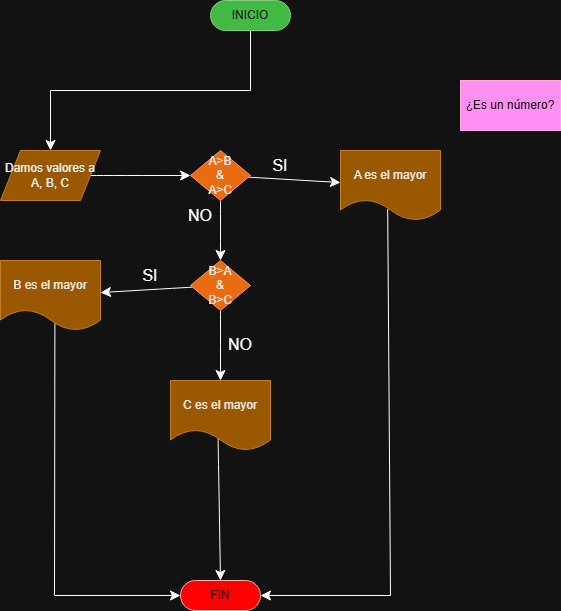

The diagram above was exported from draw.io. Its source (the exported page's mxGraphModel, read from the mxfile embedded in the PNG):
<mxGraphModel dx="430" dy="578" grid="1" gridSize="10" guides="1" tooltips="1" connect="1" arrows="1" fold="1" page="1" pageScale="1" pageWidth="1169" pageHeight="827" math="0" shadow="0">
  <root>
    <mxCell id="0" />
    <mxCell id="1" parent="0" />
    <mxCell id="ip-gyfLa8Qu6FmJ_y-Mf-6" style="edgeStyle=none;curved=0;rounded=0;orthogonalLoop=1;jettySize=auto;html=1;exitX=0.5;exitY=0.5;exitDx=0;exitDy=15;exitPerimeter=0;entryX=0.5;entryY=0;entryDx=0;entryDy=0;fontSize=12;startSize=8;endSize=8;" edge="1" parent="1" source="ip-gyfLa8Qu6FmJ_y-Mf-1" target="ip-gyfLa8Qu6FmJ_y-Mf-5">
      <mxGeometry relative="1" as="geometry">
        <Array as="points">
          <mxPoint x="340" y="160" />
          <mxPoint x="140" y="160" />
        </Array>
      </mxGeometry>
    </mxCell>
    <mxCell id="ip-gyfLa8Qu6FmJ_y-Mf-1" value="INICIO" style="html=1;dashed=0;whiteSpace=wrap;shape=mxgraph.dfd.start;fillColor=#008a00;fontColor=#ffffff;strokeColor=#005700;" vertex="1" parent="1">
      <mxGeometry x="300" y="70" width="80" height="30" as="geometry" />
    </mxCell>
    <mxCell id="ip-gyfLa8Qu6FmJ_y-Mf-2" value="FIN" style="html=1;dashed=0;whiteSpace=wrap;shape=mxgraph.dfd.start;fillColor=light-dark(#e51400, #ff0000);fontColor=#ffffff;strokeColor=#B20000;" vertex="1" parent="1">
      <mxGeometry x="270" y="650" width="80" height="30" as="geometry" />
    </mxCell>
    <mxCell id="ip-gyfLa8Qu6FmJ_y-Mf-10" value="" style="edgeStyle=none;curved=1;rounded=0;orthogonalLoop=1;jettySize=auto;html=1;fontSize=12;startSize=8;endSize=8;" edge="1" parent="1" source="ip-gyfLa8Qu6FmJ_y-Mf-3" target="ip-gyfLa8Qu6FmJ_y-Mf-9">
      <mxGeometry relative="1" as="geometry" />
    </mxCell>
    <mxCell id="ip-gyfLa8Qu6FmJ_y-Mf-11" value="" style="edgeStyle=none;curved=1;rounded=0;orthogonalLoop=1;jettySize=auto;html=1;fontSize=12;startSize=8;endSize=8;" edge="1" parent="1" source="ip-gyfLa8Qu6FmJ_y-Mf-3" target="ip-gyfLa8Qu6FmJ_y-Mf-7">
      <mxGeometry relative="1" as="geometry" />
    </mxCell>
    <mxCell id="ip-gyfLa8Qu6FmJ_y-Mf-3" value="A&amp;gt;B&lt;div&gt;&amp;amp;&lt;br&gt;A&amp;gt;C&lt;/div&gt;" style="shape=rhombus;html=1;dashed=0;whiteSpace=wrap;perimeter=rhombusPerimeter;fillColor=#fa6800;fontColor=#000000;strokeColor=#C73500;" vertex="1" parent="1">
      <mxGeometry x="280" y="220" width="60" height="50" as="geometry" />
    </mxCell>
    <mxCell id="ip-gyfLa8Qu6FmJ_y-Mf-4" value="¿Es un número?" style="html=1;dashed=0;whiteSpace=wrap;fillColor=#d80073;fontColor=#ffffff;strokeColor=#A50040;" vertex="1" parent="1">
      <mxGeometry x="550" y="150" width="100" height="50" as="geometry" />
    </mxCell>
    <mxCell id="ip-gyfLa8Qu6FmJ_y-Mf-8" value="" style="edgeStyle=none;curved=1;rounded=0;orthogonalLoop=1;jettySize=auto;html=1;fontSize=12;startSize=8;endSize=8;" edge="1" parent="1" source="ip-gyfLa8Qu6FmJ_y-Mf-5" target="ip-gyfLa8Qu6FmJ_y-Mf-3">
      <mxGeometry relative="1" as="geometry" />
    </mxCell>
    <mxCell id="ip-gyfLa8Qu6FmJ_y-Mf-5" value="Damos valores a A, B, C" style="shape=parallelogram;perimeter=parallelogramPerimeter;whiteSpace=wrap;html=1;dashed=0;fillColor=#f0a30a;fontColor=#000000;strokeColor=#BD7000;" vertex="1" parent="1">
      <mxGeometry x="90" y="220" width="100" height="50" as="geometry" />
    </mxCell>
    <mxCell id="ip-gyfLa8Qu6FmJ_y-Mf-15" value="" style="edgeStyle=none;curved=1;rounded=0;orthogonalLoop=1;jettySize=auto;html=1;fontSize=12;startSize=8;endSize=8;" edge="1" parent="1" source="ip-gyfLa8Qu6FmJ_y-Mf-7" target="ip-gyfLa8Qu6FmJ_y-Mf-14">
      <mxGeometry relative="1" as="geometry" />
    </mxCell>
    <mxCell id="ip-gyfLa8Qu6FmJ_y-Mf-18" value="" style="edgeStyle=none;curved=1;rounded=0;orthogonalLoop=1;jettySize=auto;html=1;fontSize=12;startSize=8;endSize=8;" edge="1" parent="1" source="ip-gyfLa8Qu6FmJ_y-Mf-7" target="ip-gyfLa8Qu6FmJ_y-Mf-17">
      <mxGeometry relative="1" as="geometry" />
    </mxCell>
    <mxCell id="ip-gyfLa8Qu6FmJ_y-Mf-7" value="B&amp;gt;A&lt;div&gt;&amp;amp;&lt;br&gt;B&amp;gt;C&lt;/div&gt;" style="shape=rhombus;html=1;dashed=0;whiteSpace=wrap;perimeter=rhombusPerimeter;fillColor=#fa6800;fontColor=#000000;strokeColor=#C73500;" vertex="1" parent="1">
      <mxGeometry x="280" y="330" width="60" height="50" as="geometry" />
    </mxCell>
    <mxCell id="ip-gyfLa8Qu6FmJ_y-Mf-9" value="A es el mayor" style="shape=document;whiteSpace=wrap;html=1;boundedLbl=1;dashed=0;flipH=1;fillColor=#f0a30a;fontColor=#000000;strokeColor=#BD7000;" vertex="1" parent="1">
      <mxGeometry x="430" y="220" width="100" height="70" as="geometry" />
    </mxCell>
    <mxCell id="ip-gyfLa8Qu6FmJ_y-Mf-12" value="SI" style="text;html=1;whiteSpace=wrap;strokeColor=none;fillColor=none;align=center;verticalAlign=middle;rounded=0;fontSize=16;" vertex="1" parent="1">
      <mxGeometry x="340" y="220" width="60" height="30" as="geometry" />
    </mxCell>
    <mxCell id="ip-gyfLa8Qu6FmJ_y-Mf-13" value="NO" style="text;html=1;whiteSpace=wrap;strokeColor=none;fillColor=none;align=center;verticalAlign=middle;rounded=0;fontSize=16;" vertex="1" parent="1">
      <mxGeometry x="260" y="270" width="60" height="30" as="geometry" />
    </mxCell>
    <mxCell id="ip-gyfLa8Qu6FmJ_y-Mf-14" value="B es el mayor" style="shape=document;whiteSpace=wrap;html=1;boundedLbl=1;dashed=0;flipH=1;fillColor=#f0a30a;fontColor=#000000;strokeColor=#BD7000;" vertex="1" parent="1">
      <mxGeometry x="90" y="330" width="100" height="70" as="geometry" />
    </mxCell>
    <mxCell id="ip-gyfLa8Qu6FmJ_y-Mf-16" value="SI" style="text;html=1;whiteSpace=wrap;strokeColor=none;fillColor=none;align=center;verticalAlign=middle;rounded=0;fontSize=16;" vertex="1" parent="1">
      <mxGeometry x="210" y="330" width="60" height="30" as="geometry" />
    </mxCell>
    <mxCell id="ip-gyfLa8Qu6FmJ_y-Mf-17" value="C es el mayor" style="shape=document;whiteSpace=wrap;html=1;boundedLbl=1;dashed=0;flipH=1;fillColor=#f0a30a;fontColor=#000000;strokeColor=#BD7000;" vertex="1" parent="1">
      <mxGeometry x="260" y="450" width="100" height="70" as="geometry" />
    </mxCell>
    <mxCell id="ip-gyfLa8Qu6FmJ_y-Mf-19" value="NO" style="text;html=1;whiteSpace=wrap;strokeColor=none;fillColor=none;align=center;verticalAlign=middle;rounded=0;fontSize=16;" vertex="1" parent="1">
      <mxGeometry x="300" y="399" width="60" height="30" as="geometry" />
    </mxCell>
    <mxCell id="ip-gyfLa8Qu6FmJ_y-Mf-23" value="" style="endArrow=classic;html=1;rounded=0;fontSize=12;startSize=8;endSize=8;curved=0;exitX=0.528;exitY=0.837;exitDx=0;exitDy=0;exitPerimeter=0;entryX=1;entryY=0.5;entryDx=0;entryDy=0;entryPerimeter=0;" edge="1" parent="1" source="ip-gyfLa8Qu6FmJ_y-Mf-9" target="ip-gyfLa8Qu6FmJ_y-Mf-2">
      <mxGeometry width="50" height="50" relative="1" as="geometry">
        <mxPoint x="390" y="520" as="sourcePoint" />
        <mxPoint x="440" y="470" as="targetPoint" />
        <Array as="points">
          <mxPoint x="480" y="665" />
        </Array>
      </mxGeometry>
    </mxCell>
    <mxCell id="ip-gyfLa8Qu6FmJ_y-Mf-24" value="" style="endArrow=classic;html=1;rounded=0;fontSize=12;startSize=8;endSize=8;curved=0;exitX=0.456;exitY=0.9;exitDx=0;exitDy=0;exitPerimeter=0;entryX=0;entryY=0.5;entryDx=0;entryDy=0;entryPerimeter=0;" edge="1" parent="1" source="ip-gyfLa8Qu6FmJ_y-Mf-14" target="ip-gyfLa8Qu6FmJ_y-Mf-2">
      <mxGeometry width="50" height="50" relative="1" as="geometry">
        <mxPoint x="80" y="580" as="sourcePoint" />
        <mxPoint x="130" y="530" as="targetPoint" />
        <Array as="points">
          <mxPoint x="144" y="665" />
        </Array>
      </mxGeometry>
    </mxCell>
    <mxCell id="ip-gyfLa8Qu6FmJ_y-Mf-25" value="" style="endArrow=classic;html=1;rounded=0;fontSize=12;startSize=8;endSize=8;curved=1;exitX=0.524;exitY=0.831;exitDx=0;exitDy=0;exitPerimeter=0;entryX=0.5;entryY=0.5;entryDx=0;entryDy=-15;entryPerimeter=0;" edge="1" parent="1" source="ip-gyfLa8Qu6FmJ_y-Mf-17" target="ip-gyfLa8Qu6FmJ_y-Mf-2">
      <mxGeometry width="50" height="50" relative="1" as="geometry">
        <mxPoint x="230" y="630" as="sourcePoint" />
        <mxPoint x="280" y="580" as="targetPoint" />
      </mxGeometry>
    </mxCell>
  </root>
</mxGraphModel>